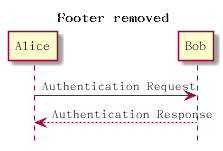

The diagram above was rendered by PlantUML. Its source (embedded in the PNG):
@startuml hide foot boot
hide footbox
title Footer removed
Alice -> Bob: Authentication Request
Bob --> Alice: Authentication Response
@enduml